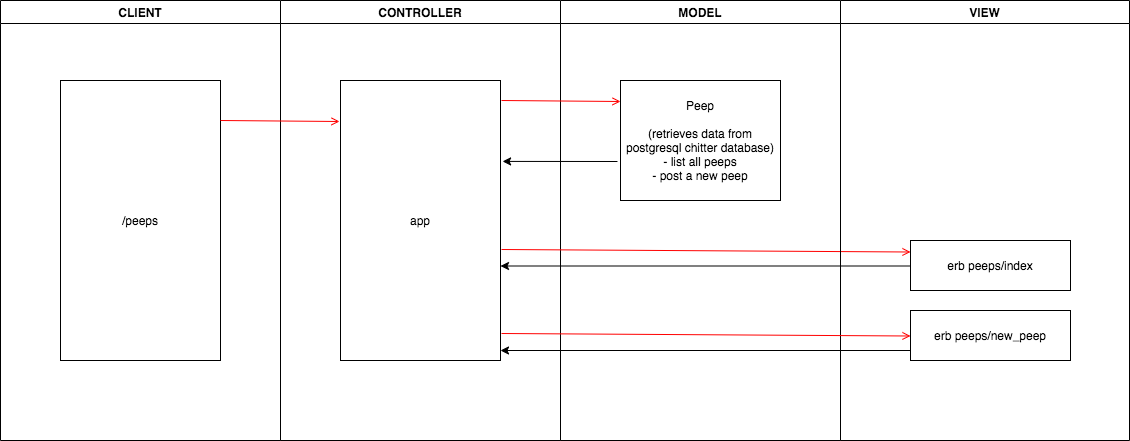

The diagram above was exported from draw.io. Its source (the exported page's mxGraphModel, read from the mxfile embedded in the PNG):
<mxGraphModel dx="1026" dy="453" grid="1" gridSize="10" guides="1" tooltips="1" connect="1" arrows="1" fold="1" page="1" pageScale="1" pageWidth="1169" pageHeight="826" background="#ffffff" math="0" shadow="0">
  <root>
    <mxCell id="0" />
    <mxCell id="1" parent="0" />
    <mxCell id="2" value="CLIENT" style="swimlane;whiteSpace=wrap" parent="1" vertex="1">
      <mxGeometry x="40" y="80" width="280" height="440" as="geometry" />
    </mxCell>
    <mxCell id="7" value="/peeps" style="" parent="2" vertex="1">
      <mxGeometry x="60" y="80" width="160" height="280" as="geometry" />
    </mxCell>
    <mxCell id="3" value="CONTROLLER" style="swimlane;whiteSpace=wrap" parent="1" vertex="1">
      <mxGeometry x="320" y="80" width="280" height="440" as="geometry" />
    </mxCell>
    <mxCell id="24" value="" style="endArrow=open;strokeColor=#FF0000;endFill=1;rounded=0" parent="3" source="16" edge="1">
      <mxGeometry relative="1" as="geometry">
        <mxPoint x="150" y="245" as="targetPoint" />
      </mxGeometry>
    </mxCell>
    <mxCell id="20" value="" style="endArrow=open;strokeColor=#FF0000;endFill=1;rounded=0;" parent="3" edge="1">
      <mxGeometry relative="1" as="geometry">
        <mxPoint x="-60" y="120" as="sourcePoint" />
        <mxPoint x="59" y="121" as="targetPoint" />
      </mxGeometry>
    </mxCell>
    <mxCell id="h6t4m01J3HtKYnrFCdPF-49" value="app" style="" vertex="1" parent="3">
      <mxGeometry x="60" y="80" width="160" height="280" as="geometry" />
    </mxCell>
    <mxCell id="4" value="MODEL" style="swimlane;whiteSpace=wrap" parent="1" vertex="1">
      <mxGeometry x="600" y="80" width="280" height="440" as="geometry" />
    </mxCell>
    <mxCell id="h6t4m01J3HtKYnrFCdPF-50" value="Peep&#10;&#10;(retrieves data from &#10;postgresql chitter database)&#10;- list all peeps&#10;- post a new peep" style="" vertex="1" parent="4">
      <mxGeometry x="60" y="80" width="160" height="120" as="geometry" />
    </mxCell>
    <mxCell id="h6t4m01J3HtKYnrFCdPF-51" value="" style="endArrow=open;strokeColor=#FF0000;endFill=1;rounded=0;" edge="1" parent="4">
      <mxGeometry relative="1" as="geometry">
        <mxPoint x="-59" y="100" as="sourcePoint" />
        <mxPoint x="60" y="101" as="targetPoint" />
      </mxGeometry>
    </mxCell>
    <mxCell id="h6t4m01J3HtKYnrFCdPF-57" value="" style="endArrow=open;strokeColor=#FF0000;endFill=1;rounded=0;entryX=0;entryY=0.25;entryDx=0;entryDy=0;" edge="1" parent="4">
      <mxGeometry relative="1" as="geometry">
        <mxPoint x="-59" y="249" as="sourcePoint" />
        <mxPoint x="350" y="251.5" as="targetPoint" />
      </mxGeometry>
    </mxCell>
    <mxCell id="h6t4m01J3HtKYnrFCdPF-59" value="" style="endArrow=classic;html=1;exitX=0;exitY=0.65;exitDx=0;exitDy=0;entryX=1.013;entryY=0.289;entryDx=0;entryDy=0;entryPerimeter=0;exitPerimeter=0;" edge="1" parent="4">
      <mxGeometry width="50" height="50" relative="1" as="geometry">
        <mxPoint x="350" y="265.5" as="sourcePoint" />
        <mxPoint x="-60.000000000000114" y="265.49999999999994" as="targetPoint" />
      </mxGeometry>
    </mxCell>
    <mxCell id="h6t4m01J3HtKYnrFCdPF-61" value="" style="endArrow=classic;html=1;exitX=0;exitY=0.65;exitDx=0;exitDy=0;entryX=1.013;entryY=0.289;entryDx=0;entryDy=0;entryPerimeter=0;exitPerimeter=0;" edge="1" parent="4">
      <mxGeometry width="50" height="50" relative="1" as="geometry">
        <mxPoint x="350" y="350" as="sourcePoint" />
        <mxPoint x="-60" y="350" as="targetPoint" />
      </mxGeometry>
    </mxCell>
    <mxCell id="h6t4m01J3HtKYnrFCdPF-41" value="VIEW" style="swimlane;whiteSpace=wrap" vertex="1" parent="1">
      <mxGeometry x="880" y="80" width="289" height="440" as="geometry" />
    </mxCell>
    <mxCell id="h6t4m01J3HtKYnrFCdPF-53" value="erb peeps/index" style="" vertex="1" parent="h6t4m01J3HtKYnrFCdPF-41">
      <mxGeometry x="70" y="240" width="160" height="50" as="geometry" />
    </mxCell>
    <mxCell id="h6t4m01J3HtKYnrFCdPF-56" value="erb peeps/new_peep" style="" vertex="1" parent="h6t4m01J3HtKYnrFCdPF-41">
      <mxGeometry x="70" y="310" width="160" height="50" as="geometry" />
    </mxCell>
    <mxCell id="h6t4m01J3HtKYnrFCdPF-58" value="" style="endArrow=open;strokeColor=#FF0000;endFill=1;rounded=0;entryX=0;entryY=0.25;entryDx=0;entryDy=0;" edge="1" parent="h6t4m01J3HtKYnrFCdPF-41">
      <mxGeometry relative="1" as="geometry">
        <mxPoint x="-339" y="333" as="sourcePoint" />
        <mxPoint x="70" y="335.5" as="targetPoint" />
      </mxGeometry>
    </mxCell>
    <mxCell id="h6t4m01J3HtKYnrFCdPF-52" value="" style="endArrow=classic;html=1;exitX=-0.019;exitY=0.675;exitDx=0;exitDy=0;exitPerimeter=0;entryX=1.013;entryY=0.289;entryDx=0;entryDy=0;entryPerimeter=0;" edge="1" parent="1" source="h6t4m01J3HtKYnrFCdPF-50" target="h6t4m01J3HtKYnrFCdPF-49">
      <mxGeometry width="50" height="50" relative="1" as="geometry">
        <mxPoint x="580" y="330" as="sourcePoint" />
        <mxPoint x="630" y="280" as="targetPoint" />
      </mxGeometry>
    </mxCell>
  </root>
</mxGraphModel>